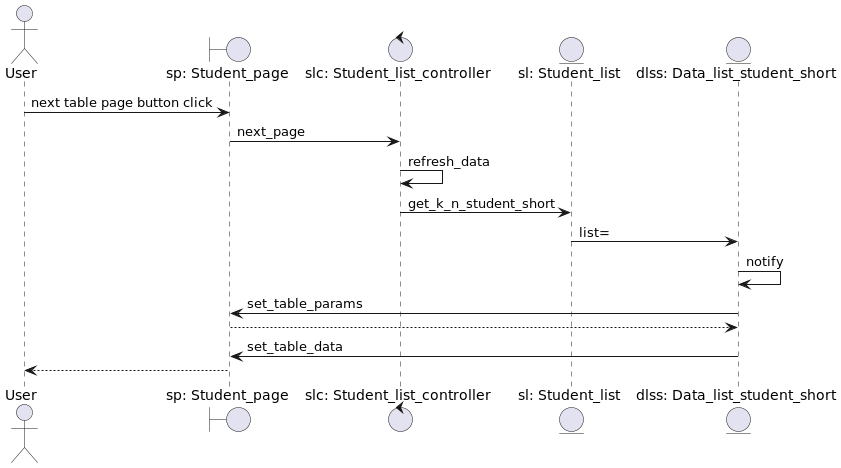

The diagram above was rendered by PlantUML. Its source (embedded in the PNG):
@startuml
'https://plantuml.com/sequence-diagram



actor       User                                as user
boundary    "sp: Student_page"                  as sp
control     "slc: Student_list_controller"      as slc
entity      "sl: Student_list"                  as sl
entity      "dlss: Data_list_student_short"     as dlss

user -> sp : next table page button click
sp -> slc : next_page
slc -> slc : refresh_data
slc -> sl : get_k_n_student_short
sl -> dlss : list=
dlss -> dlss : notify
sp <- dlss : set_table_params
sp --> dlss
sp <- dlss : set_table_data
user <-- sp

@enduml